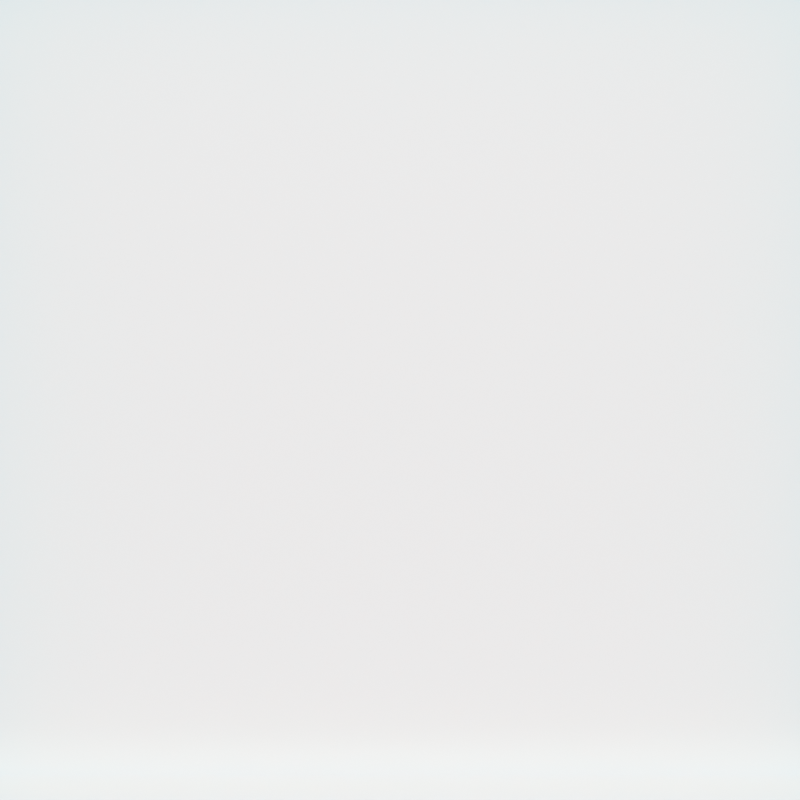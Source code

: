 # Source: Cortina2.blend  (saved by Blender 2.80.74; exported with 4.5.12 LTS)
import bpy
from mathutils import Matrix  # noqa: F401  (used for matrix-valued properties, if any)

bpy.ops.wm.read_factory_settings(use_empty=True)
scene = bpy.context.scene
scene.name = 'Scene'

# ---- collections
col_collection = bpy.data.collections.new('Collection'); scene.collection.children.link(col_collection)

# ---- materials (node trees are filled in below, after node groups)
mat_material_001 = bpy.data.materials.new('Material.001')
mat_material_001.use_transparent_shadow = False

# ---- material node trees
mat_material_001.use_nodes = True; mat_material_001.node_tree.nodes.clear()
_N = mat_material_001.node_tree.nodes; _L = mat_material_001.node_tree.links
n0 = _N.new('ShaderNodeOutputMaterial'); n0.name = 'Material Output'; n0.location = (300, 300)
n1 = _N.new('ShaderNodeBsdfPrincipled'); n1.name = 'Principled BSDF'; n1.location = (10, 300)
n1.distribution = 'GGX'
n1.subsurface_method = 'BURLEY'
n1.inputs[0].default_value = (1.0, 0.9578, 0.9578, 1.0)
n1.inputs[3].default_value = 1.45
n1.inputs[8].default_value = 1.0
n1.inputs[10].default_value = 1.0
n1.inputs[27].default_value = (0.0, 0.0, 0.0, 1.0)
n1.inputs[28].default_value = 1.0
_L.new(n1.outputs[0], n0.inputs[0])
n0.is_active_output = True

# ---- world
world_world = bpy.data.worlds.new('World'); scene.world = world_world
world_world.use_nodes = True; world_world.node_tree.nodes.clear()
_N = world_world.node_tree.nodes; _L = world_world.node_tree.links
n0 = _N.new('ShaderNodeOutputWorld'); n0.name = 'World Output'; n0.location = (300, 300)
n1 = _N.new('ShaderNodeBackground'); n1.name = 'Background'; n1.location = (10, 300)
n1.inputs[0].default_value = (0.05088, 0.05088, 0.05088, 1.0)
_L.new(n1.outputs[0], n0.inputs[0])
n0.is_active_output = True
world_world.color = (0.05088, 0.05088, 0.05088)
world_world.use_sun_shadow = False
world_world.sun_shadow_jitter_overblur = 0.0

# ---- cameras
cam_camera = bpy.data.cameras.new('Camera')

# ---- lights
light_sun = bpy.data.lights.new('Sun', 'SUN')
light_sun.transmission_factor = 0.0
light_sun.angle = 0.3111
light_sun.shadow_soft_size = 0.125

# ---- meshes
me_plane_001 = bpy.data.meshes.new('Plane.001')
me_plane_001.from_pydata([(-1.0, -0.09532, -1.876), (1.0, -0.09532, -1.876), (-1.0, -1.192e-07, 0.0), (1.0, -1.192e-07, 0.0), (-1.0, -0.09532, -1.934), (1.0, -0.09532, -1.934), (-1.0, -1.458e-09, -1.853), (1.0, -1.458e-09, -1.853), (-1.0, 0.1025, -1.934), (1.0, 0.1025, -1.934)], [], [(6, 7, 3, 2), (1, 0, 4, 5), (0, 1, 7, 6), (5, 4, 8, 9)])
me_plane_001.polygons.foreach_set('use_smooth', [True] * 4)
_uv = me_plane_001.uv_layers.new(name='UVMap')
_uv.uv.foreach_set('vector', [0.0, 0.01223, 1.0, 0.01223, 1.0, 1.0, 0.0, 1.0, 1.0, 0.0, 0.0, 0.0, 0.0, 0.0, 1.0, 0.0, 0.0, 0.0, 1.0, 0.0, 1.0, 0.01223, 0.0, 0.01223, 1.0, 0.0, 0.0, 0.0, 0.0, 0.0, 1.0, 0.0])
me_plane_001.materials.append(mat_material_001)
me_plane_001.use_remesh_preserve_volume = False
me_plane_001.use_remesh_preserve_attributes = False
me_plane_001.use_mirror_vertex_groups = False
me_plane_001.update()
arm_armature = bpy.data.armatures.new('Armature')  # bones are not reproduced

# ---- objects
ob_plane = bpy.data.objects.new('Plane', me_plane_001)
ob_armature = bpy.data.objects.new('Armature', arm_armature)
ob_camera = bpy.data.objects.new('Camera', cam_camera)
ob_sun = bpy.data.objects.new('Sun', light_sun)

# ---- transforms, parenting, visibility, modifiers, constraints
ob_plane.parent = ob_armature
ob_plane.matrix_parent_inverse = Matrix(((1.0, -0.0, -0.0, -2.292), (-0.0, 1.0, 0.0, 9.247e-08), (-0.0, -0.0, 1.0, -0.6882), (-0.0, 0.0, -0.0, 1.0)))
ob_plane.location = (2.292, -9.247e-08, 0.6882)
ob_plane.lineart.crease_threshold = 0.0
_vg = ob_plane.vertex_groups.new(name='Bone')
_vg.add([0, 1, 2, 3, 4, 5, 6, 7, 8, 9], 1.0, 'REPLACE')
_m = ob_plane.modifiers.new('Subdivision', 'SUBSURF')
_m.uv_smooth = 'PRESERVE_CORNERS'
_m.subdivision_type = 'SIMPLE'
_m.levels = 4
_m.render_levels = 4
_m.show_only_control_edges = False
_m = ob_plane.modifiers.new('Armature', 'ARMATURE')
_m.object = ob_armature
ob_armature.location = (2.292, -9.247e-08, 0.6882)
ob_armature.lineart.crease_threshold = 0.0
ob_camera.location = (2.294, -2.569, -0.2991)
ob_camera.rotation_euler = (1.571, -0.0, 0.0)
ob_camera.scale = (1.0, 1.0, 1.0)
ob_camera.lineart.crease_threshold = 0.0
ob_sun.location = (2.116, -2.353, 1.285)
ob_sun.rotation_euler = (0.9803, 0.001918, 0.005356)
ob_sun.lineart.crease_threshold = 0.0

# ---- collection membership
col_collection.objects.link(ob_plane)
col_collection.objects.link(ob_armature)
col_collection.objects.link(ob_camera)
col_collection.objects.link(ob_sun)

# ---- scene / render settings (as saved in the file)
scene.camera = ob_camera
scene.frame_start = 1; scene.frame_end = 10; scene.frame_set(0)
scene.render.engine = 'BLENDER_EEVEE_NEXT'
scene.render.resolution_x = 512
scene.render.resolution_y = 512
scene.render.fps = 13
scene.render.film_transparent = True
scene.render.use_motion_blur = True
scene.cycles.use_denoising = False
scene.cycles.samples = 128
scene.cycles.sampling_pattern = 'TABULATED_SOBOL'
scene.cycles.use_adaptive_sampling = False
scene.cycles.use_light_tree = False
scene.eevee.use_gtao = True
scene.eevee.use_raytracing = True
scene.view_settings.view_transform = 'Filmic'
bpy.context.view_layer.update()
